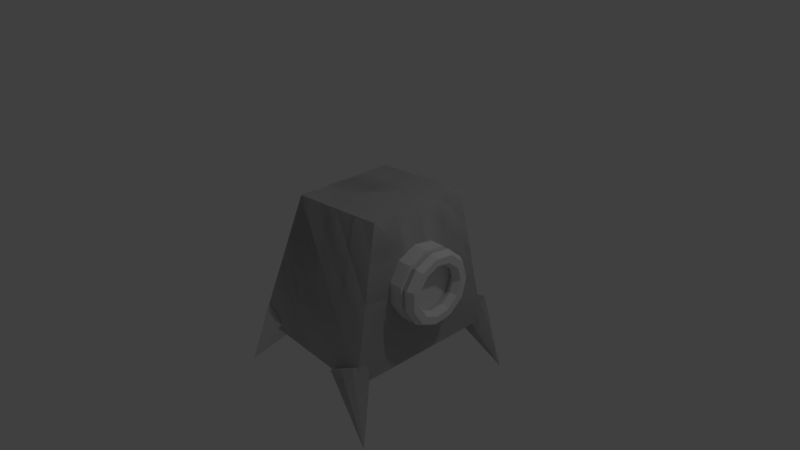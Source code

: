 # Source: cube_enemy.blend  (saved by Blender 2.79.0; exported with 4.5.12 LTS)
import bpy
from mathutils import Matrix  # noqa: F401  (used for matrix-valued properties, if any)

bpy.ops.wm.read_factory_settings(use_empty=True)
scene = bpy.context.scene
scene.name = 'Scene'

# ---- collections
col_collection_1 = bpy.data.collections.new('Collection 1'); scene.collection.children.link(col_collection_1)

# ---- materials (node trees are filled in below, after node groups)
mat_material = bpy.data.materials.new('Material')
mat_material.alpha_threshold = 0.0
mat_material.use_transparent_shadow = False
mat_material.roughness = 0.5
mat_material.line_color = (0.0, 0.0, 0.0, 1.0)

# ---- material node trees

# ---- world
world_world = bpy.data.worlds.new('World'); scene.world = world_world
world_world.color = (0.05088, 0.05088, 0.05088)
world_world.use_sun_shadow = False
world_world.sun_shadow_jitter_overblur = 0.0
world_world.cycles.sampling_method = 'MANUAL'

# ---- cameras
cam_camera = bpy.data.cameras.new('Camera')
cam_camera.clip_end = 100.0
cam_camera.lens = 35.0
cam_camera.sensor_width = 32.0
cam_camera.sensor_height = 18.0
cam_camera.ortho_scale = 7.314
cam_camera.dof.focus_distance = 0.0
cam_camera.dof.aperture_fstop = 128.0

# ---- lights
light_lamp = bpy.data.lights.new('Lamp', 'POINT')
light_lamp.transmission_factor = 0.0
light_lamp.cutoff_distance = 30.0
light_lamp.energy = 100.0
light_lamp.shadow_buffer_clip_start = 1.001
light_lamp.shadow_soft_size = 0.1
light_lamp.shadow_maximum_resolution = 0.006
light_lamp.use_absolute_resolution = True

# ---- meshes
me_cube_001 = bpy.data.meshes.new('Cube.001')
me_cube_001.from_pydata([(1.0, 1.1, -1.0), (1.0, -1.1, -1.0), (-1.0, -1.0, -1.0), (-1.0, 1.0, -1.0), (0.9, 0.7, 1.0), (0.9, -0.7, 1.0), (-0.448, -0.6955, 0.8985), (-0.448, 0.7045, 0.8985), (0.8791, -0.7678, -0.867), (0.7562, -0.7543, -0.9346), (0.6388, -0.817, -0.9807), (0.5642, -0.936, -0.9907), (0.5559, -1.074, -0.9615), (0.6168, -1.186, -0.9022), (0.7273, -1.238, -0.8318), (0.8525, -1.212, -0.7725), (0.9526, -1.117, -0.7433), (1.227, -1.206, -1.733), (0.9958, -0.9835, -0.7533), (0.9684, -0.8532, -0.7994), (0.8791, -0.7678, -0.867), (0.7562, -0.7543, -0.9346), (0.6388, -0.817, -0.9807), (0.5642, -0.936, -0.9907), (0.5559, -1.074, -0.9615), (0.6168, -1.186, -0.9022), (0.7273, -1.238, -0.8318), (0.8525, -1.212, -0.7725), (0.9526, -1.117, -0.7433), (1.227, -1.206, -1.733), (0.9958, -0.9835, -0.7533), (0.9684, -0.8532, -0.7994), (0.8286, 1.299, -0.7828), (0.7014, 1.307, -0.8429), (0.5978, 1.24, -0.9103), (0.5506, 1.118, -0.9637), (0.5748, 0.9815, -0.9861), (0.6627, 0.8726, -0.9704), (0.7865, 0.8263, -0.9215), (0.9068, 0.8573, -0.8551), (0.9854, 0.9558, -0.7922), (1.203, 1.289, -1.743), (0.9974, 1.09, -0.7527), (0.9389, 1.219, -0.7492), (-1.24, -1.077, -1.733), (-0.6617, -0.626, -1.008), (-0.7223, 1.064, -0.8191), (-0.5729, -0.734, -1.026), (-0.8462, 1.027, -0.7632), (-0.545, -0.8697, -1.0), (-0.9443, 0.9266, -0.7486), (-0.5869, -0.99, -0.9398), (-0.9855, 0.7956, -0.7799), (-0.6851, -1.057, -0.864), (-0.9567, 0.6751, -0.8471), (-0.8086, -1.049, -0.7967), (-0.8671, 0.6036, -0.9289), (-0.9182, -0.9683, -0.7593), (-0.7451, 0.6036, -0.9994), (-0.979, -0.8413, -0.7636), (-0.6294, 0.6751, -1.036), (-0.9717, -0.7079, -0.8083), (-0.5569, 0.7956, -1.027), (-0.8987, -0.6105, -0.8792), (-0.5504, 0.9266, -0.976), (-0.7831, -0.5799, -0.9537), (-0.6121, 1.027, -0.8984), (-1.235, 1.171, -1.707), (0.9271, 0.4771, 0.02498), (1.127, 0.4771, 0.02498), (0.9271, 0.3978, -0.2453), (1.127, 0.3978, -0.2453), (0.9271, 0.1848, -0.4298), (1.127, 0.1848, -0.4298), (0.9271, -0.09403, -0.4699), (1.127, -0.09403, -0.4699), (0.9271, -0.3503, -0.3529), (1.127, -0.3503, -0.3529), (0.9271, -0.5026, -0.1159), (1.127, -0.5026, -0.1159), (0.9271, -0.5026, 0.1658), (1.127, -0.5026, 0.1658), (0.9271, -0.3503, 0.4029), (1.127, -0.3503, 0.4029), (0.9271, -0.09403, 0.5199), (1.127, -0.09403, 0.5199), (0.9271, 0.1848, 0.4798), (1.127, 0.1848, 0.4798), (0.9271, 0.3978, 0.2953), (1.127, 0.3978, 0.2953), (1.0, 1.1, -1.0), (1.0, -1.1, -1.0), (-1.0, -1.0, -1.0), (-1.0, 1.0, -1.0), (0.9, 0.7, 1.0), (0.9, -0.7, 1.0), (-0.448, -0.6955, 0.8985), (-0.448, 0.7045, 0.8985), (0.8791, -0.7678, -0.867), (0.7562, -0.7543, -0.9346), (0.6388, -0.817, -0.9807), (0.5642, -0.936, -0.9907), (0.5559, -1.074, -0.9615), (0.6168, -1.186, -0.9022), (0.7273, -1.238, -0.8318), (0.8525, -1.212, -0.7725), (0.9526, -1.117, -0.7433), (1.227, -1.206, -1.733), (0.9958, -0.9835, -0.7533), (0.9684, -0.8532, -0.7994), (0.8791, -0.7678, -0.867), (0.7562, -0.7543, -0.9346), (0.6388, -0.817, -0.9807), (0.5642, -0.936, -0.9907), (0.5559, -1.074, -0.9615), (0.6168, -1.186, -0.9022), (0.7273, -1.238, -0.8318), (0.8525, -1.212, -0.7725), (0.9526, -1.117, -0.7433), (1.227, -1.206, -1.733), (0.9958, -0.9835, -0.7533), (0.9684, -0.8532, -0.7994), (0.8286, 1.299, -0.7828), (0.7014, 1.307, -0.8429), (0.5978, 1.24, -0.9103), (0.5506, 1.118, -0.9637), (0.5748, 0.9815, -0.9861), (0.6627, 0.8726, -0.9704), (0.7865, 0.8263, -0.9215), (0.9068, 0.8573, -0.8551), (0.9854, 0.9558, -0.7922), (1.203, 1.289, -1.743), (0.9974, 1.09, -0.7527), (0.9389, 1.219, -0.7492), (1.223, 0.1795, -0.424), (1.31, 0.1584, -0.3786), (1.31, 0.1166, -0.2878), (1.223, 0.09568, -0.2424), (1.136, 0.1167, -0.2878), (1.136, 0.1586, -0.3786), (1.223, 0.3917, -0.2387), (1.31, 0.3494, -0.2119), (1.31, 0.2651, -0.1581), (1.223, 0.223, -0.1312), (1.136, 0.2652, -0.1581), (1.137, 0.3496, -0.2118), (1.223, 0.47, 0.03193), (1.31, 0.4199, 0.0317), (1.31, 0.3199, 0.03132), (1.223, 0.27, 0.03116), (1.137, 0.3201, 0.03138), (1.137, 0.4201, 0.03177), (1.223, 0.3896, 0.3019), (1.31, 0.3476, 0.2747), (1.31, 0.2636, 0.2203), (1.223, 0.2217, 0.1932), (1.137, 0.2638, 0.2204), (1.137, 0.3477, 0.2748), (1.223, 0.176, 0.4856), (1.31, 0.1553, 0.44), (1.31, 0.1141, 0.3489), (1.223, 0.09357, 0.3034), (1.137, 0.1142, 0.349), (1.137, 0.1554, 0.4401), (1.223, -0.1031, 0.5246), (1.31, -0.09582, 0.4751), (1.31, -0.08121, 0.3762), (1.223, -0.07384, 0.3268), (1.136, -0.08108, 0.3763), (1.136, -0.09569, 0.4752), (1.223, -0.3589, 0.4066), (1.309, -0.3261, 0.3689), (1.309, -0.2603, 0.2936), (1.223, -0.2273, 0.256), (1.136, -0.2602, 0.2937), (1.136, -0.3259, 0.369), (1.223, -0.5103, 0.169), (1.309, -0.4623, 0.1551), (1.309, -0.3663, 0.1273), (1.223, -0.3182, 0.1134), (1.136, -0.3661, 0.1273), (1.136, -0.4622, 0.1551), (1.223, -0.5092, -0.1127), (1.309, -0.4613, -0.09847), (1.309, -0.3655, -0.06993), (1.223, -0.3175, -0.05563), (1.136, -0.3654, -0.06987), (1.136, -0.4612, -0.09841), (1.223, -0.356, -0.3491), (1.309, -0.3234, -0.3113), (1.309, -0.2582, -0.2354), (1.223, -0.2256, -0.1975), (1.136, -0.2581, -0.2354), (1.136, -0.3233, -0.3112), (1.223, -0.09925, -0.4652), (1.309, -0.09239, -0.4157), (1.309, -0.07854, -0.3167), (1.223, -0.07155, -0.2671), (1.136, -0.07841, -0.3166), (1.136, -0.09226, -0.4156), (-0.1347, 0.7, 0.01974), (-0.1347, 0.7, 0.5197), (-0.1347, 1.2, 0.01974), (-0.1347, 1.2, 0.5197), (0.3653, 0.7, 0.01974), (0.3653, 0.7, 0.5197), (0.3653, 1.2, 0.01974), (0.3653, 1.2, 0.5197)], [], [(0, 1, 2, 3), (4, 7, 6, 5), (0, 4, 5, 1), (1, 5, 6, 2), (2, 6, 7, 3), (4, 0, 3, 7), (8, 17, 9), (9, 17, 10), (10, 17, 11), (11, 17, 12), (12, 17, 13), (13, 17, 14), (14, 17, 15), (15, 17, 16), (16, 17, 18), (18, 17, 19), (19, 17, 8), (8, 9, 10, 11, 12, 13, 14, 15, 16, 18, 19), (20, 29, 21), (21, 29, 22), (22, 29, 23), (23, 29, 24), (24, 29, 25), (25, 29, 26), (26, 29, 27), (27, 29, 28), (28, 29, 30), (30, 29, 31), (31, 29, 20), (20, 21, 22, 23, 24, 25, 26, 27, 28, 30, 31), (32, 41, 33), (33, 41, 34), (34, 41, 35), (35, 41, 36), (36, 41, 37), (37, 41, 38), (38, 41, 39), (39, 41, 40), (40, 41, 42), (42, 41, 43), (43, 41, 32), (32, 33, 34, 35, 36, 37, 38, 39, 40, 42, 43), (45, 44, 65), (46, 67, 48), (47, 44, 45), (48, 67, 50), (49, 44, 47), (50, 67, 52), (51, 44, 49), (52, 67, 54), (53, 44, 51), (54, 67, 56), (55, 44, 53), (56, 67, 58), (57, 44, 55), (58, 67, 60), (59, 44, 57), (60, 67, 62), (61, 44, 59), (62, 67, 64), (63, 44, 61), (65, 44, 63), (64, 67, 66), (65, 63, 61, 59, 57, 55, 53, 51, 49, 47, 45), (66, 67, 46), (46, 48, 50, 52, 54, 56, 58, 60, 62, 64, 66), (68, 69, 71, 70), (70, 71, 73, 72), (72, 73, 75, 74), (74, 75, 77, 76), (76, 77, 79, 78), (78, 79, 81, 80), (80, 81, 83, 82), (82, 83, 85, 84), (84, 85, 87, 86), (71, 69, 89, 87, 85, 83, 81, 79, 77, 75, 73), (86, 87, 89, 88), (88, 89, 69, 68), (68, 70, 72, 74, 76, 78, 80, 82, 84, 86, 88), (90, 91, 92, 93), (94, 97, 96, 95), (90, 94, 95, 91), (91, 95, 96, 92), (92, 96, 97, 93), (94, 90, 93, 97), (98, 107, 99), (99, 107, 100), (100, 107, 101), (101, 107, 102), (102, 107, 103), (103, 107, 104), (104, 107, 105), (105, 107, 106), (106, 107, 108), (108, 107, 109), (109, 107, 98), (98, 99, 100, 101, 102, 103, 104, 105, 106, 108, 109), (110, 119, 111), (111, 119, 112), (112, 119, 113), (113, 119, 114), (114, 119, 115), (115, 119, 116), (116, 119, 117), (117, 119, 118), (118, 119, 120), (120, 119, 121), (121, 119, 110), (110, 111, 112, 113, 114, 115, 116, 117, 118, 120, 121), (122, 131, 123), (123, 131, 124), (124, 131, 125), (125, 131, 126), (126, 131, 127), (127, 131, 128), (128, 131, 129), (129, 131, 130), (130, 131, 132), (132, 131, 133), (133, 131, 122), (122, 123, 124, 125, 126, 127, 128, 129, 130, 132, 133), (134, 140, 141, 135), (135, 141, 142, 136), (136, 142, 143, 137), (137, 143, 144, 138), (138, 144, 145, 139), (139, 145, 140, 134), (140, 146, 147, 141), (141, 147, 148, 142), (142, 148, 149, 143), (143, 149, 150, 144), (144, 150, 151, 145), (145, 151, 146, 140), (146, 152, 153, 147), (147, 153, 154, 148), (148, 154, 155, 149), (149, 155, 156, 150), (150, 156, 157, 151), (151, 157, 152, 146), (152, 158, 159, 153), (153, 159, 160, 154), (154, 160, 161, 155), (155, 161, 162, 156), (156, 162, 163, 157), (157, 163, 158, 152), (158, 164, 165, 159), (159, 165, 166, 160), (160, 166, 167, 161), (161, 167, 168, 162), (162, 168, 169, 163), (163, 169, 164, 158), (164, 170, 171, 165), (165, 171, 172, 166), (166, 172, 173, 167), (167, 173, 174, 168), (168, 174, 175, 169), (169, 175, 170, 164), (170, 176, 177, 171), (171, 177, 178, 172), (172, 178, 179, 173), (173, 179, 180, 174), (174, 180, 181, 175), (175, 181, 176, 170), (176, 182, 183, 177), (177, 183, 184, 178), (178, 184, 185, 179), (179, 185, 186, 180), (180, 186, 187, 181), (181, 187, 182, 176), (182, 188, 189, 183), (183, 189, 190, 184), (184, 190, 191, 185), (185, 191, 192, 186), (186, 192, 193, 187), (187, 193, 188, 182), (188, 194, 195, 189), (189, 195, 196, 190), (190, 196, 197, 191), (191, 197, 198, 192), (192, 198, 199, 193), (193, 199, 194, 188), (194, 134, 135, 195), (195, 135, 136, 196), (196, 136, 137, 197), (197, 137, 138, 198), (198, 138, 139, 199), (199, 139, 134, 194), (200, 201, 203, 202), (202, 203, 207, 206), (206, 207, 205, 204), (204, 205, 201, 200), (202, 206, 204, 200), (207, 203, 201, 205)])
me_cube_001.materials.append(mat_material)
me_cube_001.use_remesh_preserve_volume = False
me_cube_001.use_remesh_preserve_attributes = False
me_cube_001.use_mirror_vertex_groups = False
me_cube_001.update()

# ---- objects
ob_cube_001 = bpy.data.objects.new('Cube.001', me_cube_001)
ob_lamp = bpy.data.objects.new('Lamp', light_lamp)
ob_camera = bpy.data.objects.new('Camera', cam_camera)

# ---- transforms, parenting, visibility, modifiers, constraints
ob_cube_001.location = (0.0, 0.0, 0.0)
ob_cube_001.lock_rotations_4d = False
ob_cube_001.empty_display_type = 'ARROWS'
ob_cube_001.lineart.crease_threshold = 0.0
ob_lamp.location = (4.076, 1.005, 5.904)
ob_lamp.rotation_euler = (0.6503, 0.05522, 1.866)
ob_lamp.lock_rotations_4d = False
ob_lamp.empty_display_type = 'ARROWS'
ob_lamp.color = (0.0, 0.0, 0.0, 0.0)
ob_lamp.lineart.crease_threshold = 0.0
ob_camera.location = (7.481, -6.508, 5.344)
ob_camera.rotation_euler = (1.109, 0.0, 0.8149)
ob_camera.lock_rotations_4d = False
ob_camera.empty_display_type = 'ARROWS'
ob_camera.color = (0.0, 0.0, 0.0, 0.0)
ob_camera.display_type = 'WIRE'
ob_camera.lineart.crease_threshold = 0.0

# ---- collection membership
col_collection_1.objects.link(ob_cube_001)
col_collection_1.objects.link(ob_lamp)
col_collection_1.objects.link(ob_camera)

# ---- scene / render settings (as saved in the file)
scene.camera = ob_camera
scene.frame_start = 1; scene.frame_end = 250; scene.frame_set(1)
scene.render.engine = 'BLENDER_EEVEE_NEXT'
scene.render.resolution_percentage = 50
scene.render.dither_intensity = 0.0
scene.cycles.use_denoising = False
scene.cycles.samples = 128
scene.cycles.sampling_pattern = 'TABULATED_SOBOL'
scene.cycles.use_adaptive_sampling = False
scene.cycles.use_light_tree = False
scene.cycles.blur_glossy = 0.0
scene.cycles.sample_clamp_indirect = 0.0
scene.view_settings.view_transform = 'Standard'
bpy.context.view_layer.update()
